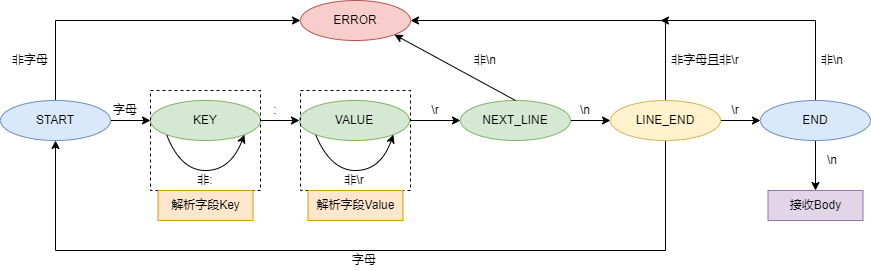

The diagram above was exported from draw.io. Its source (the exported page's mxGraphModel, read from the mxfile embedded in the PNG):
<mxGraphModel dx="1038" dy="547" grid="1" gridSize="10" guides="1" tooltips="1" connect="1" arrows="1" fold="1" page="1" pageScale="1" pageWidth="827" pageHeight="1169" math="0" shadow="0">
  <root>
    <mxCell id="WIyWlLk6GJQsqaUBKTNV-0" />
    <mxCell id="WIyWlLk6GJQsqaUBKTNV-1" parent="WIyWlLk6GJQsqaUBKTNV-0" />
    <mxCell id="Lt9eS3ZOrdgEpw-PTqls-6" style="edgeStyle=orthogonalEdgeStyle;rounded=0;orthogonalLoop=1;jettySize=auto;html=1;exitX=1;exitY=0.5;exitDx=0;exitDy=0;entryX=0;entryY=0.5;entryDx=0;entryDy=0;" edge="1" parent="WIyWlLk6GJQsqaUBKTNV-1" source="Lt9eS3ZOrdgEpw-PTqls-0" target="Lt9eS3ZOrdgEpw-PTqls-1">
      <mxGeometry relative="1" as="geometry" />
    </mxCell>
    <mxCell id="Lt9eS3ZOrdgEpw-PTqls-18" style="edgeStyle=orthogonalEdgeStyle;rounded=0;orthogonalLoop=1;jettySize=auto;html=1;exitX=0.5;exitY=0;exitDx=0;exitDy=0;entryX=0;entryY=0.5;entryDx=0;entryDy=0;" edge="1" parent="WIyWlLk6GJQsqaUBKTNV-1" source="Lt9eS3ZOrdgEpw-PTqls-0" target="Lt9eS3ZOrdgEpw-PTqls-5">
      <mxGeometry relative="1" as="geometry" />
    </mxCell>
    <mxCell id="Lt9eS3ZOrdgEpw-PTqls-0" value="START" style="ellipse;whiteSpace=wrap;html=1;fillColor=#dae8fc;strokeColor=#6c8ebf;" vertex="1" parent="WIyWlLk6GJQsqaUBKTNV-1">
      <mxGeometry x="10" y="210" width="110" height="40" as="geometry" />
    </mxCell>
    <mxCell id="Lt9eS3ZOrdgEpw-PTqls-7" style="edgeStyle=orthogonalEdgeStyle;rounded=0;orthogonalLoop=1;jettySize=auto;html=1;exitX=1;exitY=0.5;exitDx=0;exitDy=0;entryX=0;entryY=0.5;entryDx=0;entryDy=0;" edge="1" parent="WIyWlLk6GJQsqaUBKTNV-1" source="Lt9eS3ZOrdgEpw-PTqls-1" target="Lt9eS3ZOrdgEpw-PTqls-2">
      <mxGeometry relative="1" as="geometry" />
    </mxCell>
    <mxCell id="Lt9eS3ZOrdgEpw-PTqls-1" value="KEY" style="ellipse;whiteSpace=wrap;html=1;fillColor=#d5e8d4;strokeColor=#82b366;" vertex="1" parent="WIyWlLk6GJQsqaUBKTNV-1">
      <mxGeometry x="160" y="210" width="110" height="40" as="geometry" />
    </mxCell>
    <mxCell id="Lt9eS3ZOrdgEpw-PTqls-8" style="edgeStyle=orthogonalEdgeStyle;rounded=0;orthogonalLoop=1;jettySize=auto;html=1;exitX=1;exitY=0.5;exitDx=0;exitDy=0;" edge="1" parent="WIyWlLk6GJQsqaUBKTNV-1" source="Lt9eS3ZOrdgEpw-PTqls-2" target="Lt9eS3ZOrdgEpw-PTqls-3">
      <mxGeometry relative="1" as="geometry" />
    </mxCell>
    <mxCell id="Lt9eS3ZOrdgEpw-PTqls-2" value="VALUE" style="ellipse;whiteSpace=wrap;html=1;fillColor=#d5e8d4;strokeColor=#82b366;" vertex="1" parent="WIyWlLk6GJQsqaUBKTNV-1">
      <mxGeometry x="309" y="210" width="110" height="40" as="geometry" />
    </mxCell>
    <mxCell id="Lt9eS3ZOrdgEpw-PTqls-9" style="edgeStyle=orthogonalEdgeStyle;rounded=0;orthogonalLoop=1;jettySize=auto;html=1;exitX=1;exitY=0.5;exitDx=0;exitDy=0;entryX=0;entryY=0.5;entryDx=0;entryDy=0;" edge="1" parent="WIyWlLk6GJQsqaUBKTNV-1" source="Lt9eS3ZOrdgEpw-PTqls-3" target="Lt9eS3ZOrdgEpw-PTqls-4">
      <mxGeometry relative="1" as="geometry" />
    </mxCell>
    <mxCell id="Lt9eS3ZOrdgEpw-PTqls-3" value="NEXT_LINE" style="ellipse;whiteSpace=wrap;html=1;fillColor=#d5e8d4;strokeColor=#82b366;" vertex="1" parent="WIyWlLk6GJQsqaUBKTNV-1">
      <mxGeometry x="470" y="210" width="110" height="40" as="geometry" />
    </mxCell>
    <mxCell id="Lt9eS3ZOrdgEpw-PTqls-15" style="edgeStyle=orthogonalEdgeStyle;rounded=0;orthogonalLoop=1;jettySize=auto;html=1;exitX=0.5;exitY=0;exitDx=0;exitDy=0;entryX=1;entryY=0.5;entryDx=0;entryDy=0;" edge="1" parent="WIyWlLk6GJQsqaUBKTNV-1" source="Lt9eS3ZOrdgEpw-PTqls-4" target="Lt9eS3ZOrdgEpw-PTqls-5">
      <mxGeometry relative="1" as="geometry" />
    </mxCell>
    <mxCell id="Lt9eS3ZOrdgEpw-PTqls-49" style="edgeStyle=orthogonalEdgeStyle;rounded=0;orthogonalLoop=1;jettySize=auto;html=1;exitX=1;exitY=0.5;exitDx=0;exitDy=0;entryX=0;entryY=0.5;entryDx=0;entryDy=0;" edge="1" parent="WIyWlLk6GJQsqaUBKTNV-1" source="Lt9eS3ZOrdgEpw-PTqls-4" target="Lt9eS3ZOrdgEpw-PTqls-48">
      <mxGeometry relative="1" as="geometry" />
    </mxCell>
    <mxCell id="Lt9eS3ZOrdgEpw-PTqls-55" style="edgeStyle=orthogonalEdgeStyle;rounded=0;orthogonalLoop=1;jettySize=auto;html=1;exitX=0.5;exitY=1;exitDx=0;exitDy=0;entryX=0.5;entryY=1;entryDx=0;entryDy=0;" edge="1" parent="WIyWlLk6GJQsqaUBKTNV-1" source="Lt9eS3ZOrdgEpw-PTqls-4" target="Lt9eS3ZOrdgEpw-PTqls-0">
      <mxGeometry relative="1" as="geometry">
        <Array as="points">
          <mxPoint x="675" y="360" />
          <mxPoint x="65" y="360" />
        </Array>
      </mxGeometry>
    </mxCell>
    <mxCell id="Lt9eS3ZOrdgEpw-PTqls-4" value="LINE_END" style="ellipse;whiteSpace=wrap;html=1;fillColor=#fff2cc;strokeColor=#d6b656;" vertex="1" parent="WIyWlLk6GJQsqaUBKTNV-1">
      <mxGeometry x="620" y="210" width="110" height="40" as="geometry" />
    </mxCell>
    <mxCell id="Lt9eS3ZOrdgEpw-PTqls-5" value="ERROR" style="ellipse;whiteSpace=wrap;html=1;fillColor=#f8cecc;strokeColor=#b85450;" vertex="1" parent="WIyWlLk6GJQsqaUBKTNV-1">
      <mxGeometry x="310" y="110" width="110" height="40" as="geometry" />
    </mxCell>
    <mxCell id="Lt9eS3ZOrdgEpw-PTqls-10" value="字母" style="text;html=1;strokeColor=none;fillColor=none;align=center;verticalAlign=middle;whiteSpace=wrap;rounded=0;" vertex="1" parent="WIyWlLk6GJQsqaUBKTNV-1">
      <mxGeometry x="120" y="210" width="30" height="20" as="geometry" />
    </mxCell>
    <mxCell id="Lt9eS3ZOrdgEpw-PTqls-11" value=":" style="text;html=1;strokeColor=none;fillColor=none;align=center;verticalAlign=middle;whiteSpace=wrap;rounded=0;" vertex="1" parent="WIyWlLk6GJQsqaUBKTNV-1">
      <mxGeometry x="270" y="210" width="30" height="20" as="geometry" />
    </mxCell>
    <mxCell id="Lt9eS3ZOrdgEpw-PTqls-13" value="\r" style="text;html=1;strokeColor=none;fillColor=none;align=center;verticalAlign=middle;whiteSpace=wrap;rounded=0;" vertex="1" parent="WIyWlLk6GJQsqaUBKTNV-1">
      <mxGeometry x="430" y="210" width="30" height="20" as="geometry" />
    </mxCell>
    <mxCell id="Lt9eS3ZOrdgEpw-PTqls-14" value="\n" style="text;html=1;strokeColor=none;fillColor=none;align=center;verticalAlign=middle;whiteSpace=wrap;rounded=0;" vertex="1" parent="WIyWlLk6GJQsqaUBKTNV-1">
      <mxGeometry x="580" y="210" width="30" height="20" as="geometry" />
    </mxCell>
    <mxCell id="Lt9eS3ZOrdgEpw-PTqls-16" value="非字母且非\r" style="text;html=1;strokeColor=none;fillColor=none;align=center;verticalAlign=middle;whiteSpace=wrap;rounded=0;" vertex="1" parent="WIyWlLk6GJQsqaUBKTNV-1">
      <mxGeometry x="680" y="160" width="70" height="20" as="geometry" />
    </mxCell>
    <mxCell id="Lt9eS3ZOrdgEpw-PTqls-19" value="非字母" style="text;html=1;strokeColor=none;fillColor=none;align=center;verticalAlign=middle;whiteSpace=wrap;rounded=0;" vertex="1" parent="WIyWlLk6GJQsqaUBKTNV-1">
      <mxGeometry x="20" y="160" width="40" height="20" as="geometry" />
    </mxCell>
    <mxCell id="Lt9eS3ZOrdgEpw-PTqls-26" value="非\n" style="text;html=1;strokeColor=none;fillColor=none;align=center;verticalAlign=middle;whiteSpace=wrap;rounded=0;" vertex="1" parent="WIyWlLk6GJQsqaUBKTNV-1">
      <mxGeometry x="470" y="160" width="50" height="20" as="geometry" />
    </mxCell>
    <mxCell id="Lt9eS3ZOrdgEpw-PTqls-28" value="" style="curved=1;endArrow=classic;html=1;rounded=0;exitX=0;exitY=1;exitDx=0;exitDy=0;entryX=1;entryY=1;entryDx=0;entryDy=0;" edge="1" parent="WIyWlLk6GJQsqaUBKTNV-1" source="Lt9eS3ZOrdgEpw-PTqls-1" target="Lt9eS3ZOrdgEpw-PTqls-1">
      <mxGeometry width="50" height="50" relative="1" as="geometry">
        <mxPoint x="340" y="300" as="sourcePoint" />
        <mxPoint x="390" y="250" as="targetPoint" />
        <Array as="points">
          <mxPoint x="190" y="280" />
          <mxPoint x="240" y="280" />
        </Array>
      </mxGeometry>
    </mxCell>
    <mxCell id="Lt9eS3ZOrdgEpw-PTqls-29" value="非:" style="text;html=1;strokeColor=none;fillColor=none;align=center;verticalAlign=middle;whiteSpace=wrap;rounded=0;" vertex="1" parent="WIyWlLk6GJQsqaUBKTNV-1">
      <mxGeometry x="200" y="280" width="30" height="20" as="geometry" />
    </mxCell>
    <mxCell id="Lt9eS3ZOrdgEpw-PTqls-30" value="" style="curved=1;endArrow=classic;html=1;rounded=0;exitX=0;exitY=1;exitDx=0;exitDy=0;entryX=1;entryY=1;entryDx=0;entryDy=0;" edge="1" parent="WIyWlLk6GJQsqaUBKTNV-1" source="Lt9eS3ZOrdgEpw-PTqls-2" target="Lt9eS3ZOrdgEpw-PTqls-2">
      <mxGeometry width="50" height="50" relative="1" as="geometry">
        <mxPoint x="340" y="300" as="sourcePoint" />
        <mxPoint x="390" y="250" as="targetPoint" />
        <Array as="points">
          <mxPoint x="340" y="280" />
          <mxPoint x="390" y="280" />
        </Array>
      </mxGeometry>
    </mxCell>
    <mxCell id="Lt9eS3ZOrdgEpw-PTqls-32" value="非\r" style="text;html=1;strokeColor=none;fillColor=none;align=center;verticalAlign=middle;whiteSpace=wrap;rounded=0;" vertex="1" parent="WIyWlLk6GJQsqaUBKTNV-1">
      <mxGeometry x="339" y="280" width="50" height="20" as="geometry" />
    </mxCell>
    <mxCell id="Lt9eS3ZOrdgEpw-PTqls-34" value="" style="rounded=0;whiteSpace=wrap;html=1;dashed=1;gradientColor=none;fillColor=none;" vertex="1" parent="WIyWlLk6GJQsqaUBKTNV-1">
      <mxGeometry x="160" y="200" width="110" height="100" as="geometry" />
    </mxCell>
    <mxCell id="Lt9eS3ZOrdgEpw-PTqls-35" value="" style="rounded=0;whiteSpace=wrap;html=1;dashed=1;gradientColor=none;fillColor=none;" vertex="1" parent="WIyWlLk6GJQsqaUBKTNV-1">
      <mxGeometry x="310" y="200" width="110" height="100" as="geometry" />
    </mxCell>
    <mxCell id="Lt9eS3ZOrdgEpw-PTqls-37" value="解析字段Key" style="text;html=1;strokeColor=#d79b00;fillColor=#ffe6cc;align=center;verticalAlign=middle;whiteSpace=wrap;rounded=0;" vertex="1" parent="WIyWlLk6GJQsqaUBKTNV-1">
      <mxGeometry x="167.5" y="300" width="95" height="30" as="geometry" />
    </mxCell>
    <mxCell id="Lt9eS3ZOrdgEpw-PTqls-38" value="解析字段Value" style="text;html=1;strokeColor=#d79b00;fillColor=#ffe6cc;align=center;verticalAlign=middle;whiteSpace=wrap;rounded=0;" vertex="1" parent="WIyWlLk6GJQsqaUBKTNV-1">
      <mxGeometry x="317.5" y="300" width="95" height="30" as="geometry" />
    </mxCell>
    <mxCell id="Lt9eS3ZOrdgEpw-PTqls-42" value="\r" style="text;html=1;strokeColor=none;fillColor=none;align=center;verticalAlign=middle;whiteSpace=wrap;rounded=0;" vertex="1" parent="WIyWlLk6GJQsqaUBKTNV-1">
      <mxGeometry x="730" y="210" width="30" height="20" as="geometry" />
    </mxCell>
    <mxCell id="Lt9eS3ZOrdgEpw-PTqls-47" value="" style="endArrow=classic;html=1;rounded=0;entryX=1;entryY=1;entryDx=0;entryDy=0;exitX=0.5;exitY=0;exitDx=0;exitDy=0;" edge="1" parent="WIyWlLk6GJQsqaUBKTNV-1" source="Lt9eS3ZOrdgEpw-PTqls-3" target="Lt9eS3ZOrdgEpw-PTqls-5">
      <mxGeometry width="50" height="50" relative="1" as="geometry">
        <mxPoint x="480" y="460" as="sourcePoint" />
        <mxPoint x="530" y="410" as="targetPoint" />
      </mxGeometry>
    </mxCell>
    <mxCell id="Lt9eS3ZOrdgEpw-PTqls-51" style="edgeStyle=orthogonalEdgeStyle;rounded=0;orthogonalLoop=1;jettySize=auto;html=1;exitX=0.5;exitY=1;exitDx=0;exitDy=0;" edge="1" parent="WIyWlLk6GJQsqaUBKTNV-1" source="Lt9eS3ZOrdgEpw-PTqls-48" target="Lt9eS3ZOrdgEpw-PTqls-50">
      <mxGeometry relative="1" as="geometry" />
    </mxCell>
    <mxCell id="Lt9eS3ZOrdgEpw-PTqls-53" style="edgeStyle=orthogonalEdgeStyle;rounded=0;orthogonalLoop=1;jettySize=auto;html=1;exitX=0.5;exitY=0;exitDx=0;exitDy=0;" edge="1" parent="WIyWlLk6GJQsqaUBKTNV-1" source="Lt9eS3ZOrdgEpw-PTqls-48">
      <mxGeometry relative="1" as="geometry">
        <mxPoint x="670" y="130" as="targetPoint" />
        <Array as="points">
          <mxPoint x="825" y="130" />
        </Array>
      </mxGeometry>
    </mxCell>
    <mxCell id="Lt9eS3ZOrdgEpw-PTqls-48" value="END" style="ellipse;whiteSpace=wrap;html=1;fillColor=#dae8fc;strokeColor=#6c8ebf;" vertex="1" parent="WIyWlLk6GJQsqaUBKTNV-1">
      <mxGeometry x="770" y="210" width="110" height="40" as="geometry" />
    </mxCell>
    <mxCell id="Lt9eS3ZOrdgEpw-PTqls-50" value="接收Body" style="text;html=1;strokeColor=#9673a6;fillColor=#e1d5e7;align=center;verticalAlign=middle;whiteSpace=wrap;rounded=0;" vertex="1" parent="WIyWlLk6GJQsqaUBKTNV-1">
      <mxGeometry x="777.5" y="300" width="95" height="30" as="geometry" />
    </mxCell>
    <mxCell id="Lt9eS3ZOrdgEpw-PTqls-52" value="\n" style="text;html=1;strokeColor=none;fillColor=none;align=center;verticalAlign=middle;whiteSpace=wrap;rounded=0;" vertex="1" parent="WIyWlLk6GJQsqaUBKTNV-1">
      <mxGeometry x="827" y="260" width="30" height="20" as="geometry" />
    </mxCell>
    <mxCell id="Lt9eS3ZOrdgEpw-PTqls-54" value="非\n" style="text;html=1;strokeColor=none;fillColor=none;align=center;verticalAlign=middle;whiteSpace=wrap;rounded=0;" vertex="1" parent="WIyWlLk6GJQsqaUBKTNV-1">
      <mxGeometry x="827" y="160" width="30" height="20" as="geometry" />
    </mxCell>
    <mxCell id="Lt9eS3ZOrdgEpw-PTqls-56" value="字母" style="text;html=1;strokeColor=none;fillColor=none;align=center;verticalAlign=middle;whiteSpace=wrap;rounded=0;" vertex="1" parent="WIyWlLk6GJQsqaUBKTNV-1">
      <mxGeometry x="359" y="360" width="30" height="20" as="geometry" />
    </mxCell>
  </root>
</mxGraphModel>